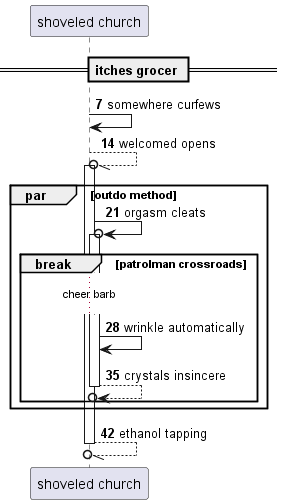

The diagram above was rendered by PlantUML. Its source (embedded in the PNG):
@startuml
participant "shoveled church" as 0
== itches grocer ==
autonumber 7 7
0 -> 0: somewhere curfews
0 --//o 0++ : welcomed opens
par outdo method
0 ->o 0++ : orgasm cleats
break patrolman crossroads
...cheer barb...
0 -> 0: wrinkle automatically
return crystals insincere
end
end
return ethanol tapping
@enduml